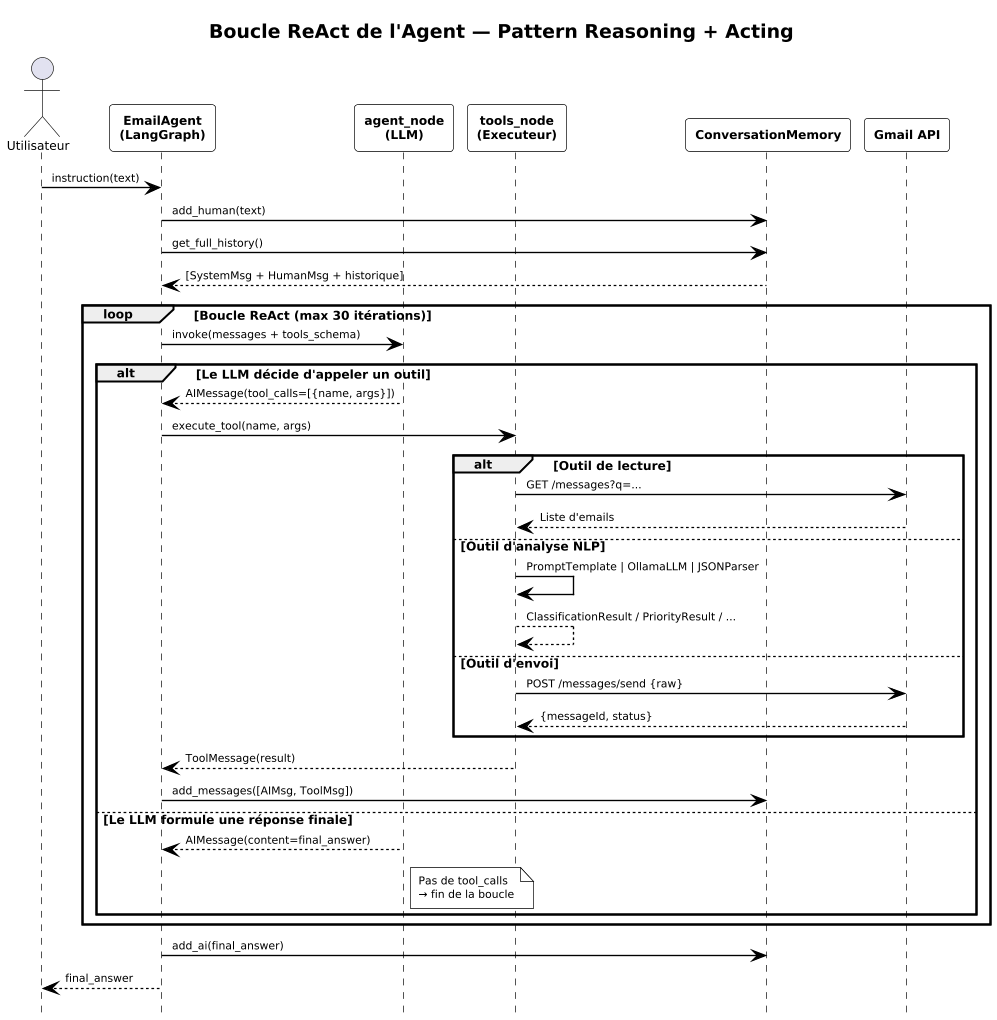

The diagram above was rendered by PlantUML. Its source (embedded in the PNG):
@startuml
skinparam dpi 130
skinparam pageMargin 12
skinparam backgroundColor white
skinparam defaultFontName Arial
skinparam defaultFontSize 9
skinparam sequenceParticipantBackgroundColor white
skinparam sequenceParticipantBorderColor black
skinparam sequenceParticipantFontStyle bold
skinparam sequenceParticipantFontSize 9
skinparam sequenceArrowColor black
skinparam sequenceArrowFontSize 8
skinparam sequenceLifeLineBorderColor black
skinparam sequenceBoxBackgroundColor white
skinparam sequenceBoxBorderColor black
skinparam noteBackgroundColor white
skinparam noteBorderColor black
skinparam noteFontSize 8
hide footbox

title <b>Boucle ReAct de l'Agent — Pattern Reasoning + Acting</b>

actor "Utilisateur" as USER
participant "EmailAgent\n(LangGraph)" as AGENT
participant "agent_node\n(LLM)" as LLM
participant "tools_node\n(Executeur)" as TOOLS
participant "ConversationMemory" as MEM
participant "Gmail API" as GMAIL

USER -> AGENT : instruction(text)
AGENT -> MEM : add_human(text)
AGENT -> MEM : get_full_history()
MEM --> AGENT : [SystemMsg + HumanMsg + historique]

loop Boucle ReAct (max 30 itérations)
  AGENT -> LLM : invoke(messages + tools_schema)

  alt Le LLM décide d'appeler un outil
    LLM --> AGENT : AIMessage(tool_calls=[{name, args}])
    AGENT -> TOOLS : execute_tool(name, args)

    alt Outil de lecture
      TOOLS -> GMAIL : GET /messages?q=...
      GMAIL --> TOOLS : Liste d'emails
    else Outil d'analyse NLP
      TOOLS -> TOOLS : PromptTemplate | OllamaLLM | JSONParser
      TOOLS --> TOOLS : ClassificationResult / PriorityResult / ...
    else Outil d'envoi
      TOOLS -> GMAIL : POST /messages/send {raw}
      GMAIL --> TOOLS : {messageId, status}
    end

    TOOLS --> AGENT : ToolMessage(result)
    AGENT -> MEM : add_messages([AIMsg, ToolMsg])

  else Le LLM formule une réponse finale
    LLM --> AGENT : AIMessage(content=final_answer)
    note right of LLM
      Pas de tool_calls
      → fin de la boucle
    end note
  end
end

AGENT -> MEM : add_ai(final_answer)
AGENT --> USER : final_answer
@enduml